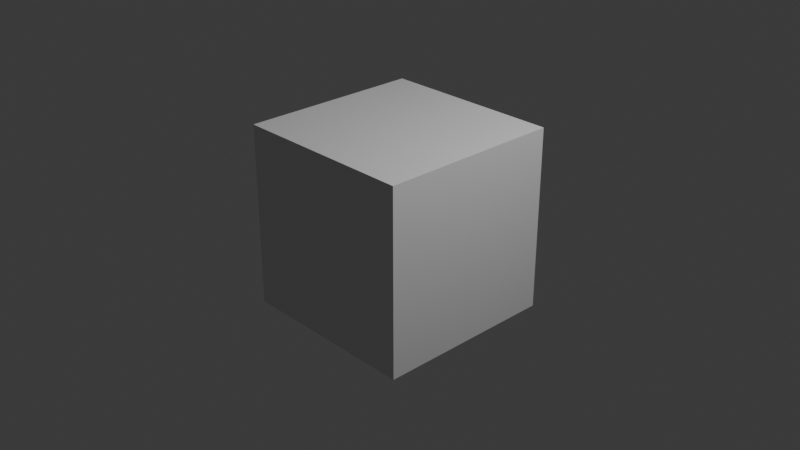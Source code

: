 # Source: cube.blend  (saved by Blender 4.5.90; exported with 4.5.12 LTS)
import bpy
from mathutils import Matrix  # noqa: F401  (used for matrix-valued properties, if any)

bpy.ops.wm.read_factory_settings(use_empty=True)
scene = bpy.context.scene
scene.name = 'Scene'

# ---- collections
col_collection = bpy.data.collections.new('Collection'); scene.collection.children.link(col_collection)

# ---- materials (node trees are filled in below, after node groups)
mat_material = bpy.data.materials.new('Material')
mat_material.alpha_threshold = 0.0
mat_material.roughness = 0.5
mat_material.line_color = (0.0, 0.0, 0.0, 1.0)

# ---- material node trees
mat_material.use_nodes = True; mat_material.node_tree.nodes.clear()
_N = mat_material.node_tree.nodes; _L = mat_material.node_tree.links
n0 = _N.new('ShaderNodeOutputMaterial'); n0.name = 'Material Output'; n0.location = (200, 100)
n1 = _N.new('ShaderNodeBsdfPrincipled'); n1.name = 'Principled BSDF'; n1.location = (-200, 100)
n1.inputs[3].default_value = 1.45
_L.new(n1.outputs[0], n0.inputs[0])
n0.is_active_output = True

# ---- world
world_world = bpy.data.worlds.new('World'); scene.world = world_world
world_world.use_nodes = True; world_world.node_tree.nodes.clear()
_N = world_world.node_tree.nodes; _L = world_world.node_tree.links
n0 = _N.new('ShaderNodeOutputWorld'); n0.name = 'World Output'; n0.location = (200, 100)
n1 = _N.new('ShaderNodeBackground'); n1.name = 'Background'; n1.location = (-200, 100)
n1.inputs[0].default_value = (0.05088, 0.05088, 0.05088, 1.0)
_L.new(n1.outputs[0], n0.inputs[0])
n0.is_active_output = True
world_world.color = (0.05088, 0.05088, 0.05088)
world_world.sun_shadow_jitter_overblur = 0.0

# ---- cameras
cam_camera = bpy.data.cameras.new('Camera')
cam_camera.clip_end = 100.0
cam_camera.ortho_scale = 7.314

# ---- lights
light_light = bpy.data.lights.new('Light', 'POINT')
light_light.energy = 1000.0
light_light.shadow_soft_size = 0.1

# ---- meshes
me_cube = bpy.data.meshes.new('Cube')
me_cube.from_pydata([(1.0, 1.0, 1.0), (1.0, 1.0, -1.0), (1.0, -1.0, 1.0), (1.0, -1.0, -1.0), (-1.0, 1.0, 1.0), (-1.0, 1.0, -1.0), (-1.0, -1.0, 1.0), (-1.0, -1.0, -1.0)], [], [(0, 4, 6, 2), (3, 2, 6, 7), (7, 6, 4, 5), (5, 1, 3, 7), (1, 0, 2, 3), (5, 4, 0, 1)])
_uv = me_cube.uv_layers.new(name='UVMap')
_uv.uv.foreach_set('vector', [0.625, 0.5, 0.875, 0.5, 0.875, 0.75, 0.625, 0.75, 0.375, 0.75, 0.625, 0.75, 0.625, 1.0, 0.375, 1.0, 0.375, 0.0, 0.625, 0.0, 0.625, 0.25, 0.375, 0.25, 0.125, 0.5, 0.375, 0.5, 0.375, 0.75, 0.125, 0.75, 0.375, 0.5, 0.625, 0.5, 0.625, 0.75, 0.375, 0.75, 0.375, 0.25, 0.625, 0.25, 0.625, 0.5, 0.375, 0.5])
me_cube.materials.append(mat_material)
me_cube.use_mirror_vertex_groups = False
me_cube.update()

# ---- objects
ob_cube = bpy.data.objects.new('Cube', me_cube)
ob_light = bpy.data.objects.new('Light', light_light)
ob_camera = bpy.data.objects.new('Camera', cam_camera)

# ---- transforms, parenting, visibility, modifiers, constraints
ob_cube.location = (-0.01572, 0.0, 0.0)
ob_cube.lock_rotations_4d = False
ob_cube.empty_display_type = 'ARROWS'
ob_cube.lineart.crease_threshold = 0.0
ob_light.location = (4.076, 1.005, 5.904)
ob_light.rotation_euler = (0.6503, 0.05522, 1.866)
ob_light.lock_rotations_4d = False
ob_light.empty_display_type = 'ARROWS'
ob_light.color = (0.0, 0.0, 0.0, 0.0)
ob_light.lineart.crease_threshold = 0.0
ob_camera.location = (7.359, -6.926, 4.958)
ob_camera.rotation_euler = (1.109, 0.0, 0.8149)
ob_camera.lock_rotations_4d = False
ob_camera.empty_display_type = 'ARROWS'
ob_camera.color = (0.0, 0.0, 0.0, 0.0)
ob_camera.display_type = 'WIRE'
ob_camera.lineart.crease_threshold = 0.0

# ---- collection membership
col_collection.objects.link(ob_cube)
col_collection.objects.link(ob_light)
col_collection.objects.link(ob_camera)

# ---- scene / render settings (as saved in the file)
scene.camera = ob_camera
scene.frame_start = 1; scene.frame_end = 250; scene.frame_set(1)
scene.render.engine = 'BLENDER_EEVEE_NEXT'
bpy.context.view_layer.update()
